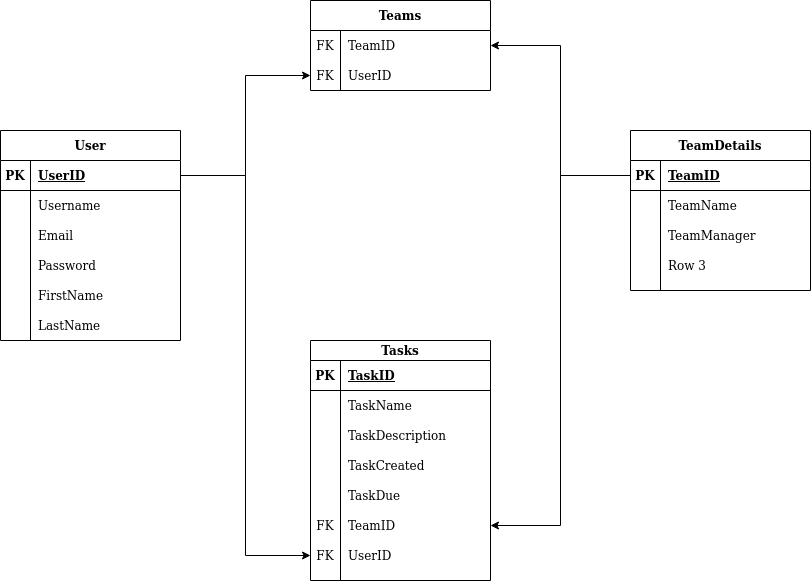

The diagram above was exported from draw.io. Its source (the exported page's mxGraphModel, read from the mxfile embedded in the PNG):
<mxGraphModel dx="409" dy="743" grid="1" gridSize="10" guides="1" tooltips="1" connect="1" arrows="1" fold="1" page="1" pageScale="1" pageWidth="3300" pageHeight="4681" math="0" shadow="0" extFonts="Permanent Marker^https://fonts.googleapis.com/css?family=Permanent+Marker">
  <root>
    <mxCell id="0" />
    <mxCell id="1" parent="0" />
    <mxCell id="mRUK4n_OXtIDY_zhGgfZ-27" value="User" style="shape=table;startSize=30;container=1;collapsible=1;childLayout=tableLayout;fixedRows=1;rowLines=0;fontStyle=1;align=center;resizeLast=1;" parent="1" vertex="1">
      <mxGeometry x="10" y="160" width="180" height="210" as="geometry" />
    </mxCell>
    <mxCell id="mRUK4n_OXtIDY_zhGgfZ-28" value="" style="shape=partialRectangle;collapsible=0;dropTarget=0;pointerEvents=0;fillColor=none;top=0;left=0;bottom=1;right=0;points=[[0,0.5],[1,0.5]];portConstraint=eastwest;" parent="mRUK4n_OXtIDY_zhGgfZ-27" vertex="1">
      <mxGeometry y="30" width="180" height="30" as="geometry" />
    </mxCell>
    <mxCell id="mRUK4n_OXtIDY_zhGgfZ-29" value="PK" style="shape=partialRectangle;connectable=0;fillColor=none;top=0;left=0;bottom=0;right=0;fontStyle=1;overflow=hidden;" parent="mRUK4n_OXtIDY_zhGgfZ-28" vertex="1">
      <mxGeometry width="30" height="30" as="geometry" />
    </mxCell>
    <mxCell id="mRUK4n_OXtIDY_zhGgfZ-30" value="UserID" style="shape=partialRectangle;connectable=0;fillColor=none;top=0;left=0;bottom=0;right=0;align=left;spacingLeft=6;fontStyle=5;overflow=hidden;" parent="mRUK4n_OXtIDY_zhGgfZ-28" vertex="1">
      <mxGeometry x="30" width="150" height="30" as="geometry" />
    </mxCell>
    <mxCell id="mRUK4n_OXtIDY_zhGgfZ-31" value="" style="shape=partialRectangle;collapsible=0;dropTarget=0;pointerEvents=0;fillColor=none;top=0;left=0;bottom=0;right=0;points=[[0,0.5],[1,0.5]];portConstraint=eastwest;" parent="mRUK4n_OXtIDY_zhGgfZ-27" vertex="1">
      <mxGeometry y="60" width="180" height="30" as="geometry" />
    </mxCell>
    <mxCell id="mRUK4n_OXtIDY_zhGgfZ-32" value="" style="shape=partialRectangle;connectable=0;fillColor=none;top=0;left=0;bottom=0;right=0;editable=1;overflow=hidden;" parent="mRUK4n_OXtIDY_zhGgfZ-31" vertex="1">
      <mxGeometry width="30" height="30" as="geometry" />
    </mxCell>
    <mxCell id="mRUK4n_OXtIDY_zhGgfZ-33" value="Username" style="shape=partialRectangle;connectable=0;fillColor=none;top=0;left=0;bottom=0;right=0;align=left;spacingLeft=6;overflow=hidden;" parent="mRUK4n_OXtIDY_zhGgfZ-31" vertex="1">
      <mxGeometry x="30" width="150" height="30" as="geometry" />
    </mxCell>
    <mxCell id="mRUK4n_OXtIDY_zhGgfZ-34" value="" style="shape=partialRectangle;collapsible=0;dropTarget=0;pointerEvents=0;fillColor=none;top=0;left=0;bottom=0;right=0;points=[[0,0.5],[1,0.5]];portConstraint=eastwest;" parent="mRUK4n_OXtIDY_zhGgfZ-27" vertex="1">
      <mxGeometry y="90" width="180" height="30" as="geometry" />
    </mxCell>
    <mxCell id="mRUK4n_OXtIDY_zhGgfZ-35" value="" style="shape=partialRectangle;connectable=0;fillColor=none;top=0;left=0;bottom=0;right=0;editable=1;overflow=hidden;" parent="mRUK4n_OXtIDY_zhGgfZ-34" vertex="1">
      <mxGeometry width="30" height="30" as="geometry" />
    </mxCell>
    <mxCell id="mRUK4n_OXtIDY_zhGgfZ-36" value="Email" style="shape=partialRectangle;connectable=0;fillColor=none;top=0;left=0;bottom=0;right=0;align=left;spacingLeft=6;overflow=hidden;" parent="mRUK4n_OXtIDY_zhGgfZ-34" vertex="1">
      <mxGeometry x="30" width="150" height="30" as="geometry" />
    </mxCell>
    <mxCell id="mRUK4n_OXtIDY_zhGgfZ-37" value="" style="shape=partialRectangle;collapsible=0;dropTarget=0;pointerEvents=0;fillColor=none;top=0;left=0;bottom=0;right=0;points=[[0,0.5],[1,0.5]];portConstraint=eastwest;" parent="mRUK4n_OXtIDY_zhGgfZ-27" vertex="1">
      <mxGeometry y="120" width="180" height="30" as="geometry" />
    </mxCell>
    <mxCell id="mRUK4n_OXtIDY_zhGgfZ-38" value="" style="shape=partialRectangle;connectable=0;fillColor=none;top=0;left=0;bottom=0;right=0;editable=1;overflow=hidden;" parent="mRUK4n_OXtIDY_zhGgfZ-37" vertex="1">
      <mxGeometry width="30" height="30" as="geometry" />
    </mxCell>
    <mxCell id="mRUK4n_OXtIDY_zhGgfZ-39" value="Password" style="shape=partialRectangle;connectable=0;fillColor=none;top=0;left=0;bottom=0;right=0;align=left;spacingLeft=6;overflow=hidden;" parent="mRUK4n_OXtIDY_zhGgfZ-37" vertex="1">
      <mxGeometry x="30" width="150" height="30" as="geometry" />
    </mxCell>
    <mxCell id="mRUK4n_OXtIDY_zhGgfZ-59" value="" style="shape=partialRectangle;collapsible=0;dropTarget=0;pointerEvents=0;fillColor=none;top=0;left=0;bottom=0;right=0;points=[[0,0.5],[1,0.5]];portConstraint=eastwest;" parent="mRUK4n_OXtIDY_zhGgfZ-27" vertex="1">
      <mxGeometry y="150" width="180" height="30" as="geometry" />
    </mxCell>
    <mxCell id="mRUK4n_OXtIDY_zhGgfZ-60" value="" style="shape=partialRectangle;connectable=0;fillColor=none;top=0;left=0;bottom=0;right=0;editable=1;overflow=hidden;" parent="mRUK4n_OXtIDY_zhGgfZ-59" vertex="1">
      <mxGeometry width="30" height="30" as="geometry" />
    </mxCell>
    <mxCell id="mRUK4n_OXtIDY_zhGgfZ-61" value="FirstName" style="shape=partialRectangle;connectable=0;fillColor=none;top=0;left=0;bottom=0;right=0;align=left;spacingLeft=6;overflow=hidden;" parent="mRUK4n_OXtIDY_zhGgfZ-59" vertex="1">
      <mxGeometry x="30" width="150" height="30" as="geometry" />
    </mxCell>
    <mxCell id="mRUK4n_OXtIDY_zhGgfZ-62" value="" style="shape=partialRectangle;collapsible=0;dropTarget=0;pointerEvents=0;fillColor=none;top=0;left=0;bottom=0;right=0;points=[[0,0.5],[1,0.5]];portConstraint=eastwest;" parent="mRUK4n_OXtIDY_zhGgfZ-27" vertex="1">
      <mxGeometry y="180" width="180" height="30" as="geometry" />
    </mxCell>
    <mxCell id="mRUK4n_OXtIDY_zhGgfZ-63" value="" style="shape=partialRectangle;connectable=0;fillColor=none;top=0;left=0;bottom=0;right=0;editable=1;overflow=hidden;" parent="mRUK4n_OXtIDY_zhGgfZ-62" vertex="1">
      <mxGeometry width="30" height="30" as="geometry" />
    </mxCell>
    <mxCell id="mRUK4n_OXtIDY_zhGgfZ-64" value="LastName" style="shape=partialRectangle;connectable=0;fillColor=none;top=0;left=0;bottom=0;right=0;align=left;spacingLeft=6;overflow=hidden;" parent="mRUK4n_OXtIDY_zhGgfZ-62" vertex="1">
      <mxGeometry x="30" width="150" height="30" as="geometry" />
    </mxCell>
    <mxCell id="mRUK4n_OXtIDY_zhGgfZ-65" value="Teams" style="shape=table;startSize=30;container=1;collapsible=1;childLayout=tableLayout;fixedRows=1;rowLines=0;fontStyle=1;align=center;resizeLast=1;" parent="1" vertex="1">
      <mxGeometry x="320" y="30" width="180" height="90" as="geometry" />
    </mxCell>
    <mxCell id="mRUK4n_OXtIDY_zhGgfZ-69" value="" style="shape=partialRectangle;collapsible=0;dropTarget=0;pointerEvents=0;fillColor=none;top=0;left=0;bottom=0;right=0;points=[[0,0.5],[1,0.5]];portConstraint=eastwest;" parent="mRUK4n_OXtIDY_zhGgfZ-65" vertex="1">
      <mxGeometry y="30" width="180" height="30" as="geometry" />
    </mxCell>
    <mxCell id="mRUK4n_OXtIDY_zhGgfZ-70" value="FK" style="shape=partialRectangle;connectable=0;fillColor=none;top=0;left=0;bottom=0;right=0;editable=1;overflow=hidden;" parent="mRUK4n_OXtIDY_zhGgfZ-69" vertex="1">
      <mxGeometry width="30" height="30" as="geometry" />
    </mxCell>
    <mxCell id="mRUK4n_OXtIDY_zhGgfZ-71" value="TeamID" style="shape=partialRectangle;connectable=0;fillColor=none;top=0;left=0;bottom=0;right=0;align=left;spacingLeft=6;overflow=hidden;" parent="mRUK4n_OXtIDY_zhGgfZ-69" vertex="1">
      <mxGeometry x="30" width="150" height="30" as="geometry" />
    </mxCell>
    <mxCell id="mRUK4n_OXtIDY_zhGgfZ-94" value="" style="shape=partialRectangle;collapsible=0;dropTarget=0;pointerEvents=0;fillColor=none;top=0;left=0;bottom=0;right=0;points=[[0,0.5],[1,0.5]];portConstraint=eastwest;" parent="mRUK4n_OXtIDY_zhGgfZ-65" vertex="1">
      <mxGeometry y="60" width="180" height="30" as="geometry" />
    </mxCell>
    <mxCell id="mRUK4n_OXtIDY_zhGgfZ-95" value="FK" style="shape=partialRectangle;connectable=0;fillColor=none;top=0;left=0;bottom=0;right=0;editable=1;overflow=hidden;" parent="mRUK4n_OXtIDY_zhGgfZ-94" vertex="1">
      <mxGeometry width="30" height="30" as="geometry" />
    </mxCell>
    <mxCell id="mRUK4n_OXtIDY_zhGgfZ-96" value="UserID" style="shape=partialRectangle;connectable=0;fillColor=none;top=0;left=0;bottom=0;right=0;align=left;spacingLeft=6;overflow=hidden;" parent="mRUK4n_OXtIDY_zhGgfZ-94" vertex="1">
      <mxGeometry x="30" width="150" height="30" as="geometry" />
    </mxCell>
    <mxCell id="mRUK4n_OXtIDY_zhGgfZ-78" value="TeamDetails" style="shape=table;startSize=30;container=1;collapsible=1;childLayout=tableLayout;fixedRows=1;rowLines=0;fontStyle=1;align=center;resizeLast=1;" parent="1" vertex="1">
      <mxGeometry x="640" y="160" width="180" height="160" as="geometry" />
    </mxCell>
    <mxCell id="mRUK4n_OXtIDY_zhGgfZ-79" value="" style="shape=partialRectangle;collapsible=0;dropTarget=0;pointerEvents=0;fillColor=none;top=0;left=0;bottom=1;right=0;points=[[0,0.5],[1,0.5]];portConstraint=eastwest;" parent="mRUK4n_OXtIDY_zhGgfZ-78" vertex="1">
      <mxGeometry y="30" width="180" height="30" as="geometry" />
    </mxCell>
    <mxCell id="mRUK4n_OXtIDY_zhGgfZ-80" value="PK" style="shape=partialRectangle;connectable=0;fillColor=none;top=0;left=0;bottom=0;right=0;fontStyle=1;overflow=hidden;" parent="mRUK4n_OXtIDY_zhGgfZ-79" vertex="1">
      <mxGeometry width="30" height="30" as="geometry" />
    </mxCell>
    <mxCell id="mRUK4n_OXtIDY_zhGgfZ-81" value="TeamID" style="shape=partialRectangle;connectable=0;fillColor=none;top=0;left=0;bottom=0;right=0;align=left;spacingLeft=6;fontStyle=5;overflow=hidden;" parent="mRUK4n_OXtIDY_zhGgfZ-79" vertex="1">
      <mxGeometry x="30" width="150" height="30" as="geometry" />
    </mxCell>
    <mxCell id="mRUK4n_OXtIDY_zhGgfZ-82" value="" style="shape=partialRectangle;collapsible=0;dropTarget=0;pointerEvents=0;fillColor=none;top=0;left=0;bottom=0;right=0;points=[[0,0.5],[1,0.5]];portConstraint=eastwest;" parent="mRUK4n_OXtIDY_zhGgfZ-78" vertex="1">
      <mxGeometry y="60" width="180" height="30" as="geometry" />
    </mxCell>
    <mxCell id="mRUK4n_OXtIDY_zhGgfZ-83" value="" style="shape=partialRectangle;connectable=0;fillColor=none;top=0;left=0;bottom=0;right=0;editable=1;overflow=hidden;" parent="mRUK4n_OXtIDY_zhGgfZ-82" vertex="1">
      <mxGeometry width="30" height="30" as="geometry" />
    </mxCell>
    <mxCell id="mRUK4n_OXtIDY_zhGgfZ-84" value="TeamName" style="shape=partialRectangle;connectable=0;fillColor=none;top=0;left=0;bottom=0;right=0;align=left;spacingLeft=6;overflow=hidden;" parent="mRUK4n_OXtIDY_zhGgfZ-82" vertex="1">
      <mxGeometry x="30" width="150" height="30" as="geometry" />
    </mxCell>
    <mxCell id="mRUK4n_OXtIDY_zhGgfZ-85" value="" style="shape=partialRectangle;collapsible=0;dropTarget=0;pointerEvents=0;fillColor=none;top=0;left=0;bottom=0;right=0;points=[[0,0.5],[1,0.5]];portConstraint=eastwest;" parent="mRUK4n_OXtIDY_zhGgfZ-78" vertex="1">
      <mxGeometry y="90" width="180" height="30" as="geometry" />
    </mxCell>
    <mxCell id="mRUK4n_OXtIDY_zhGgfZ-86" value="" style="shape=partialRectangle;connectable=0;fillColor=none;top=0;left=0;bottom=0;right=0;editable=1;overflow=hidden;" parent="mRUK4n_OXtIDY_zhGgfZ-85" vertex="1">
      <mxGeometry width="30" height="30" as="geometry" />
    </mxCell>
    <mxCell id="mRUK4n_OXtIDY_zhGgfZ-87" value="TeamManager" style="shape=partialRectangle;connectable=0;fillColor=none;top=0;left=0;bottom=0;right=0;align=left;spacingLeft=6;overflow=hidden;" parent="mRUK4n_OXtIDY_zhGgfZ-85" vertex="1">
      <mxGeometry x="30" width="150" height="30" as="geometry" />
    </mxCell>
    <mxCell id="mRUK4n_OXtIDY_zhGgfZ-88" value="" style="shape=partialRectangle;collapsible=0;dropTarget=0;pointerEvents=0;fillColor=none;top=0;left=0;bottom=0;right=0;points=[[0,0.5],[1,0.5]];portConstraint=eastwest;" parent="mRUK4n_OXtIDY_zhGgfZ-78" vertex="1">
      <mxGeometry y="120" width="180" height="30" as="geometry" />
    </mxCell>
    <mxCell id="mRUK4n_OXtIDY_zhGgfZ-89" value="" style="shape=partialRectangle;connectable=0;fillColor=none;top=0;left=0;bottom=0;right=0;editable=1;overflow=hidden;" parent="mRUK4n_OXtIDY_zhGgfZ-88" vertex="1">
      <mxGeometry width="30" height="30" as="geometry" />
    </mxCell>
    <mxCell id="mRUK4n_OXtIDY_zhGgfZ-90" value="Row 3" style="shape=partialRectangle;connectable=0;fillColor=none;top=0;left=0;bottom=0;right=0;align=left;spacingLeft=6;overflow=hidden;" parent="mRUK4n_OXtIDY_zhGgfZ-88" vertex="1">
      <mxGeometry x="30" width="150" height="30" as="geometry" />
    </mxCell>
    <mxCell id="mRUK4n_OXtIDY_zhGgfZ-98" value="Tasks" style="shape=table;startSize=20;container=1;collapsible=1;childLayout=tableLayout;fixedRows=1;rowLines=0;fontStyle=1;align=center;resizeLast=1;" parent="1" vertex="1">
      <mxGeometry x="320" y="370" width="180" height="240" as="geometry" />
    </mxCell>
    <mxCell id="mRUK4n_OXtIDY_zhGgfZ-99" value="" style="shape=partialRectangle;collapsible=0;dropTarget=0;pointerEvents=0;fillColor=none;top=0;left=0;bottom=1;right=0;points=[[0,0.5],[1,0.5]];portConstraint=eastwest;" parent="mRUK4n_OXtIDY_zhGgfZ-98" vertex="1">
      <mxGeometry y="20" width="180" height="30" as="geometry" />
    </mxCell>
    <mxCell id="mRUK4n_OXtIDY_zhGgfZ-100" value="PK" style="shape=partialRectangle;connectable=0;fillColor=none;top=0;left=0;bottom=0;right=0;fontStyle=1;overflow=hidden;" parent="mRUK4n_OXtIDY_zhGgfZ-99" vertex="1">
      <mxGeometry width="30" height="30" as="geometry" />
    </mxCell>
    <mxCell id="mRUK4n_OXtIDY_zhGgfZ-101" value="TaskID" style="shape=partialRectangle;connectable=0;fillColor=none;top=0;left=0;bottom=0;right=0;align=left;spacingLeft=6;fontStyle=5;overflow=hidden;" parent="mRUK4n_OXtIDY_zhGgfZ-99" vertex="1">
      <mxGeometry x="30" width="150" height="30" as="geometry" />
    </mxCell>
    <mxCell id="mRUK4n_OXtIDY_zhGgfZ-102" value="" style="shape=partialRectangle;collapsible=0;dropTarget=0;pointerEvents=0;fillColor=none;top=0;left=0;bottom=0;right=0;points=[[0,0.5],[1,0.5]];portConstraint=eastwest;" parent="mRUK4n_OXtIDY_zhGgfZ-98" vertex="1">
      <mxGeometry y="50" width="180" height="30" as="geometry" />
    </mxCell>
    <mxCell id="mRUK4n_OXtIDY_zhGgfZ-103" value="" style="shape=partialRectangle;connectable=0;fillColor=none;top=0;left=0;bottom=0;right=0;editable=1;overflow=hidden;" parent="mRUK4n_OXtIDY_zhGgfZ-102" vertex="1">
      <mxGeometry width="30" height="30" as="geometry" />
    </mxCell>
    <mxCell id="mRUK4n_OXtIDY_zhGgfZ-104" value="TaskName" style="shape=partialRectangle;connectable=0;fillColor=none;top=0;left=0;bottom=0;right=0;align=left;spacingLeft=6;overflow=hidden;" parent="mRUK4n_OXtIDY_zhGgfZ-102" vertex="1">
      <mxGeometry x="30" width="150" height="30" as="geometry" />
    </mxCell>
    <mxCell id="mRUK4n_OXtIDY_zhGgfZ-105" value="" style="shape=partialRectangle;collapsible=0;dropTarget=0;pointerEvents=0;fillColor=none;top=0;left=0;bottom=0;right=0;points=[[0,0.5],[1,0.5]];portConstraint=eastwest;" parent="mRUK4n_OXtIDY_zhGgfZ-98" vertex="1">
      <mxGeometry y="80" width="180" height="30" as="geometry" />
    </mxCell>
    <mxCell id="mRUK4n_OXtIDY_zhGgfZ-106" value="" style="shape=partialRectangle;connectable=0;fillColor=none;top=0;left=0;bottom=0;right=0;editable=1;overflow=hidden;" parent="mRUK4n_OXtIDY_zhGgfZ-105" vertex="1">
      <mxGeometry width="30" height="30" as="geometry" />
    </mxCell>
    <mxCell id="mRUK4n_OXtIDY_zhGgfZ-107" value="TaskDescription" style="shape=partialRectangle;connectable=0;fillColor=none;top=0;left=0;bottom=0;right=0;align=left;spacingLeft=6;overflow=hidden;" parent="mRUK4n_OXtIDY_zhGgfZ-105" vertex="1">
      <mxGeometry x="30" width="150" height="30" as="geometry" />
    </mxCell>
    <mxCell id="mRUK4n_OXtIDY_zhGgfZ-108" value="" style="shape=partialRectangle;collapsible=0;dropTarget=0;pointerEvents=0;fillColor=none;top=0;left=0;bottom=0;right=0;points=[[0,0.5],[1,0.5]];portConstraint=eastwest;" parent="mRUK4n_OXtIDY_zhGgfZ-98" vertex="1">
      <mxGeometry y="110" width="180" height="30" as="geometry" />
    </mxCell>
    <mxCell id="mRUK4n_OXtIDY_zhGgfZ-109" value="" style="shape=partialRectangle;connectable=0;fillColor=none;top=0;left=0;bottom=0;right=0;editable=1;overflow=hidden;" parent="mRUK4n_OXtIDY_zhGgfZ-108" vertex="1">
      <mxGeometry width="30" height="30" as="geometry" />
    </mxCell>
    <mxCell id="mRUK4n_OXtIDY_zhGgfZ-110" value="TaskCreated" style="shape=partialRectangle;connectable=0;fillColor=none;top=0;left=0;bottom=0;right=0;align=left;spacingLeft=6;overflow=hidden;" parent="mRUK4n_OXtIDY_zhGgfZ-108" vertex="1">
      <mxGeometry x="30" width="150" height="30" as="geometry" />
    </mxCell>
    <mxCell id="mRUK4n_OXtIDY_zhGgfZ-111" value="" style="shape=partialRectangle;collapsible=0;dropTarget=0;pointerEvents=0;fillColor=none;top=0;left=0;bottom=0;right=0;points=[[0,0.5],[1,0.5]];portConstraint=eastwest;" parent="mRUK4n_OXtIDY_zhGgfZ-98" vertex="1">
      <mxGeometry y="140" width="180" height="30" as="geometry" />
    </mxCell>
    <mxCell id="mRUK4n_OXtIDY_zhGgfZ-112" value="" style="shape=partialRectangle;connectable=0;fillColor=none;top=0;left=0;bottom=0;right=0;editable=1;overflow=hidden;" parent="mRUK4n_OXtIDY_zhGgfZ-111" vertex="1">
      <mxGeometry width="30" height="30" as="geometry" />
    </mxCell>
    <mxCell id="mRUK4n_OXtIDY_zhGgfZ-113" value="TaskDue" style="shape=partialRectangle;connectable=0;fillColor=none;top=0;left=0;bottom=0;right=0;align=left;spacingLeft=6;overflow=hidden;" parent="mRUK4n_OXtIDY_zhGgfZ-111" vertex="1">
      <mxGeometry x="30" width="150" height="30" as="geometry" />
    </mxCell>
    <mxCell id="mRUK4n_OXtIDY_zhGgfZ-114" value="" style="shape=partialRectangle;collapsible=0;dropTarget=0;pointerEvents=0;fillColor=none;top=0;left=0;bottom=0;right=0;points=[[0,0.5],[1,0.5]];portConstraint=eastwest;" parent="mRUK4n_OXtIDY_zhGgfZ-98" vertex="1">
      <mxGeometry y="170" width="180" height="30" as="geometry" />
    </mxCell>
    <mxCell id="mRUK4n_OXtIDY_zhGgfZ-115" value="FK" style="shape=partialRectangle;connectable=0;fillColor=none;top=0;left=0;bottom=0;right=0;editable=1;overflow=hidden;" parent="mRUK4n_OXtIDY_zhGgfZ-114" vertex="1">
      <mxGeometry width="30" height="30" as="geometry" />
    </mxCell>
    <mxCell id="mRUK4n_OXtIDY_zhGgfZ-116" value="TeamID" style="shape=partialRectangle;connectable=0;fillColor=none;top=0;left=0;bottom=0;right=0;align=left;spacingLeft=6;overflow=hidden;" parent="mRUK4n_OXtIDY_zhGgfZ-114" vertex="1">
      <mxGeometry x="30" width="150" height="30" as="geometry" />
    </mxCell>
    <mxCell id="mRUK4n_OXtIDY_zhGgfZ-117" value="" style="shape=partialRectangle;collapsible=0;dropTarget=0;pointerEvents=0;fillColor=none;top=0;left=0;bottom=0;right=0;points=[[0,0.5],[1,0.5]];portConstraint=eastwest;" parent="mRUK4n_OXtIDY_zhGgfZ-98" vertex="1">
      <mxGeometry y="200" width="180" height="30" as="geometry" />
    </mxCell>
    <mxCell id="mRUK4n_OXtIDY_zhGgfZ-118" value="FK" style="shape=partialRectangle;connectable=0;fillColor=none;top=0;left=0;bottom=0;right=0;editable=1;overflow=hidden;" parent="mRUK4n_OXtIDY_zhGgfZ-117" vertex="1">
      <mxGeometry width="30" height="30" as="geometry" />
    </mxCell>
    <mxCell id="mRUK4n_OXtIDY_zhGgfZ-119" value="UserID" style="shape=partialRectangle;connectable=0;fillColor=none;top=0;left=0;bottom=0;right=0;align=left;spacingLeft=6;overflow=hidden;" parent="mRUK4n_OXtIDY_zhGgfZ-117" vertex="1">
      <mxGeometry x="30" width="150" height="30" as="geometry" />
    </mxCell>
    <mxCell id="mRUK4n_OXtIDY_zhGgfZ-123" style="edgeStyle=orthogonalEdgeStyle;rounded=0;orthogonalLoop=1;jettySize=auto;html=1;exitX=1;exitY=0.5;exitDx=0;exitDy=0;entryX=0;entryY=0.5;entryDx=0;entryDy=0;" parent="1" source="mRUK4n_OXtIDY_zhGgfZ-28" target="mRUK4n_OXtIDY_zhGgfZ-94" edge="1">
      <mxGeometry relative="1" as="geometry" />
    </mxCell>
    <mxCell id="mONg854kmCpi1AdJUVYI-28" style="edgeStyle=orthogonalEdgeStyle;rounded=0;orthogonalLoop=1;jettySize=auto;html=1;exitX=0;exitY=0.5;exitDx=0;exitDy=0;entryX=1;entryY=0.5;entryDx=0;entryDy=0;" parent="1" source="mRUK4n_OXtIDY_zhGgfZ-79" target="mRUK4n_OXtIDY_zhGgfZ-69" edge="1">
      <mxGeometry relative="1" as="geometry" />
    </mxCell>
    <mxCell id="mONg854kmCpi1AdJUVYI-41" style="edgeStyle=orthogonalEdgeStyle;rounded=0;sketch=0;orthogonalLoop=1;jettySize=auto;html=1;exitX=1;exitY=0.5;exitDx=0;exitDy=0;entryX=0;entryY=0.5;entryDx=0;entryDy=0;" parent="1" source="mRUK4n_OXtIDY_zhGgfZ-28" target="mRUK4n_OXtIDY_zhGgfZ-117" edge="1">
      <mxGeometry relative="1" as="geometry" />
    </mxCell>
    <mxCell id="mONg854kmCpi1AdJUVYI-42" style="edgeStyle=orthogonalEdgeStyle;rounded=0;sketch=0;orthogonalLoop=1;jettySize=auto;html=1;exitX=0;exitY=0.5;exitDx=0;exitDy=0;entryX=1;entryY=0.5;entryDx=0;entryDy=0;" parent="1" source="mRUK4n_OXtIDY_zhGgfZ-79" target="mRUK4n_OXtIDY_zhGgfZ-114" edge="1">
      <mxGeometry relative="1" as="geometry" />
    </mxCell>
  </root>
</mxGraphModel>